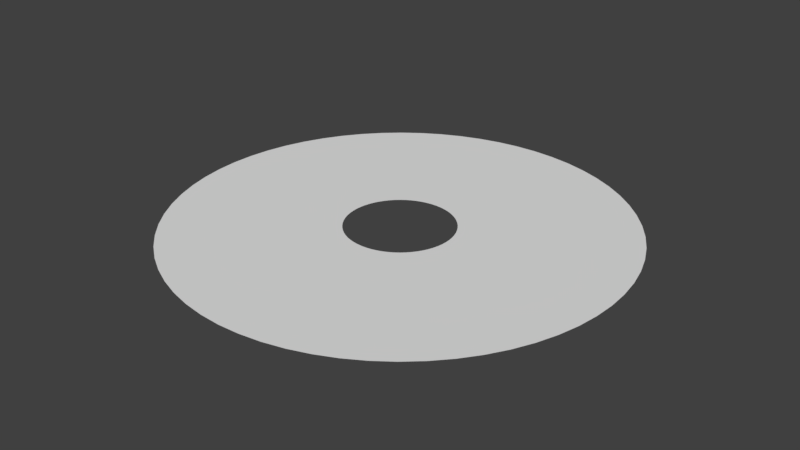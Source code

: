 # Source: Ring.blend  (saved by Blender 2.77.0; exported with 4.5.12 LTS)
import bpy
from mathutils import Matrix  # noqa: F401  (used for matrix-valued properties, if any)

bpy.ops.wm.read_factory_settings(use_empty=True)
scene = bpy.context.scene
scene.name = 'Scene'

# ---- collections
col_collection_1 = bpy.data.collections.new('Collection 1'); scene.collection.children.link(col_collection_1)

# ---- world
world_world = bpy.data.worlds.new('World'); scene.world = world_world
world_world.color = (0.05088, 0.05088, 0.05088)
world_world.use_sun_shadow = False
world_world.sun_shadow_jitter_overblur = 0.0
world_world.cycles.sampling_method = 'MANUAL'

# ---- meshes
me_circle = bpy.data.meshes.new('Circle')
me_circle.from_pydata([(5.367e-07, 0.12, 0.0), (-0.01176, 0.1194, 0.0), (-0.02341, 0.1177, 0.0), (-0.03483, 0.1148, 0.0), (-0.04592, 0.1109, 0.0), (-0.05657, 0.1058, 0.0), (-0.06667, 0.09978, 0.0), (-0.07613, 0.09276, 0.0), (-0.08485, 0.08485, 0.0), (-0.09276, 0.07613, 0.0), (-0.09978, 0.06667, 0.0), (-0.1058, 0.05657, 0.0), (-0.1109, 0.04592, 0.0), (-0.1148, 0.03483, 0.0), (-0.1177, 0.02341, 0.0), (-0.1194, 0.01176, 0.0), (-0.12, -2.555e-07, 0.0), (-0.1194, -0.01176, 0.0), (-0.1177, -0.02341, 0.0), (-0.1148, -0.03483, 0.0), (-0.1109, -0.04592, 0.0), (-0.1058, -0.05657, 0.0), (-0.09978, -0.06667, 0.0), (-0.09276, -0.07613, 0.0), (-0.08485, -0.08485, 0.0), (-0.07613, -0.09276, 0.0), (-0.06667, -0.09978, 0.0), (-0.05657, -0.1058, 0.0), (-0.04592, -0.1109, 0.0), (-0.03483, -0.1148, 0.0), (-0.02341, -0.1177, 0.0), (-0.01176, -0.1194, 0.0), (6.33e-07, -0.12, 0.0), (0.01176, -0.1194, 0.0), (0.02341, -0.1177, 0.0), (0.03483, -0.1148, 0.0), (0.04592, -0.1109, 0.0), (0.05657, -0.1058, 0.0), (0.06667, -0.09978, 0.0), (0.07613, -0.09276, 0.0), (0.08485, -0.08485, 0.0), (0.09276, -0.07613, 0.0), (0.09978, -0.06667, 0.0), (0.1058, -0.05657, 0.0), (0.1109, -0.04592, 0.0), (0.1148, -0.03483, 0.0), (0.1177, -0.02341, 0.0), (0.1194, -0.01176, 0.0), (0.12, -2.917e-07, 0.0), (0.1194, 0.01176, 0.0), (0.1177, 0.02341, 0.0), (0.1148, 0.03483, 0.0), (0.1109, 0.04592, 0.0), (0.1058, 0.05657, 0.0), (0.09978, 0.06667, 0.0), (0.09276, 0.07613, 0.0), (0.08485, 0.08485, 0.0), (0.07613, 0.09276, 0.0), (0.06667, 0.09978, 0.0), (0.05657, 0.1058, 0.0), (0.04592, 0.1109, 0.0), (0.03484, 0.1148, 0.0), (0.02341, 0.1177, 0.0), (0.01176, 0.1194, 0.0), (2.614e-07, 0.5034, 0.0), (-0.04934, 0.5009, 0.0), (-0.0982, 0.4937, 0.0), (-0.1461, 0.4817, 0.0), (-0.1926, 0.465, 0.0), (-0.2373, 0.4439, 0.0), (-0.2797, 0.4185, 0.0), (-0.3193, 0.3891, 0.0), (-0.3559, 0.3559, 0.0), (-0.3891, 0.3193, 0.0), (-0.4185, 0.2797, 0.0), (-0.4439, 0.2373, 0.0), (-0.465, 0.1926, 0.0), (-0.4817, 0.1461, 0.0), (-0.4937, 0.0982, 0.0), (-0.5009, 0.04934, 0.0), (-0.5034, -1.988e-07, 0.0), (-0.5009, -0.04934, 0.0), (-0.4937, -0.0982, 0.0), (-0.4817, -0.1461, 0.0), (-0.465, -0.1926, 0.0), (-0.4439, -0.2373, 0.0), (-0.4185, -0.2797, 0.0), (-0.3891, -0.3193, 0.0), (-0.3559, -0.3559, 0.0), (-0.3193, -0.3891, 0.0), (-0.2797, -0.4185, 0.0), (-0.2373, -0.4439, 0.0), (-0.1926, -0.465, 0.0), (-0.1461, -0.4817, 0.0), (-0.0982, -0.4937, 0.0), (-0.04934, -0.5009, 0.0), (6.655e-07, -0.5034, 0.0), (0.04934, -0.5009, 0.0), (0.0982, -0.4937, 0.0), (0.1461, -0.4817, 0.0), (0.1926, -0.465, 0.0), (0.2373, -0.4439, 0.0), (0.2797, -0.4185, 0.0), (0.3193, -0.3891, 0.0), (0.3559, -0.3559, 0.0), (0.3891, -0.3193, 0.0), (0.4185, -0.2797, 0.0), (0.4439, -0.2373, 0.0), (0.465, -0.1926, 0.0), (0.4817, -0.1461, 0.0), (0.4937, -0.0982, 0.0), (0.5009, -0.04934, 0.0), (0.5034, -3.508e-07, 0.0), (0.5009, 0.04934, 0.0), (0.4937, 0.0982, 0.0), (0.4817, 0.1461, 0.0), (0.465, 0.1926, 0.0), (0.4439, 0.2373, 0.0), (0.4185, 0.2797, 0.0), (0.3891, 0.3193, 0.0), (0.3559, 0.3559, 0.0), (0.3193, 0.3891, 0.0), (0.2797, 0.4185, 0.0), (0.2373, 0.4439, 0.0), (0.1926, 0.465, 0.0), (0.1461, 0.4817, 0.0), (0.0982, 0.4937, 0.0), (0.04934, 0.5009, 0.0)], [], [(16, 15, 79, 80), (43, 42, 106, 107), (17, 16, 80, 81), (44, 43, 107, 108), (18, 17, 81, 82), (45, 44, 108, 109), (19, 18, 82, 83), (46, 45, 109, 110), (20, 19, 83, 84), (47, 46, 110, 111), (21, 20, 84, 85), (48, 47, 111, 112), (22, 21, 85, 86), (49, 48, 112, 113), (23, 22, 86, 87), (50, 49, 113, 114), (24, 23, 87, 88), (51, 50, 114, 115), (25, 24, 88, 89), (52, 51, 115, 116), (26, 25, 89, 90), (53, 52, 116, 117), (27, 26, 90, 91), (1, 0, 64, 65), (54, 53, 117, 118), (28, 27, 91, 92), (2, 1, 65, 66), (55, 54, 118, 119), (29, 28, 92, 93), (3, 2, 66, 67), (56, 55, 119, 120), (30, 29, 93, 94), (4, 3, 67, 68), (57, 56, 120, 121), (31, 30, 94, 95), (5, 4, 68, 69), (58, 57, 121, 122), (32, 31, 95, 96), (6, 5, 69, 70), (59, 58, 122, 123), (33, 32, 96, 97), (7, 6, 70, 71), (60, 59, 123, 124), (34, 33, 97, 98), (8, 7, 71, 72), (61, 60, 124, 125), (35, 34, 98, 99), (9, 8, 72, 73), (62, 61, 125, 126), (36, 35, 99, 100), (10, 9, 73, 74), (63, 62, 126, 127), (37, 36, 100, 101), (11, 10, 74, 75), (0, 63, 127, 64), (38, 37, 101, 102), (12, 11, 75, 76), (39, 38, 102, 103), (13, 12, 76, 77), (40, 39, 103, 104), (14, 13, 77, 78), (41, 40, 104, 105), (15, 14, 78, 79), (42, 41, 105, 106)])
_uv = me_circle.uv_layers.new(name='UVMap')
_uv.uv.foreach_set('vector', [0.3877, 0.4598, 0.3843, 0.471, 0.0145, 0.3784, 0.02875, 0.3314, 0.618, 0.4825, 0.6157, 0.471, 0.9855, 0.3784, 0.9951, 0.4266, 0.3921, 0.449, 0.3877, 0.4598, 0.02875, 0.3314, 0.04755, 0.286, 0.6192, 0.4941, 0.618, 0.4825, 0.9951, 0.4266, 0.9999, 0.4754, 0.3977, 0.4387, 0.3921, 0.449, 0.04755, 0.286, 0.0707, 0.2427, 0.6192, 0.5059, 0.6192, 0.4941, 0.9999, 0.4754, 0.9999, 0.5246, 0.4042, 0.4289, 0.3977, 0.4387, 0.0707, 0.2427, 0.09799, 0.2019, 0.618, 0.5175, 0.6192, 0.5059, 0.9999, 0.5246, 0.9951, 0.5734, 0.4116, 0.4199, 0.4042, 0.4289, 0.09799, 0.2019, 0.1292, 0.1639, 0.6157, 0.529, 0.618, 0.5175, 0.9951, 0.5734, 0.9855, 0.6216, 0.4199, 0.4116, 0.4116, 0.4199, 0.1292, 0.1639, 0.1639, 0.1292, 0.6123, 0.5402, 0.6157, 0.529, 0.9855, 0.6216, 0.9712, 0.6686, 0.4289, 0.4042, 0.4199, 0.4116, 0.1639, 0.1292, 0.2019, 0.09799, 0.6079, 0.551, 0.6123, 0.5402, 0.9712, 0.6686, 0.9524, 0.714, 0.4387, 0.3977, 0.4289, 0.4042, 0.2019, 0.09799, 0.2427, 0.0707, 0.6023, 0.5613, 0.6079, 0.551, 0.9524, 0.714, 0.9293, 0.7573, 0.449, 0.3921, 0.4387, 0.3977, 0.2427, 0.0707, 0.286, 0.04755, 0.5958, 0.5711, 0.6023, 0.5613, 0.9293, 0.7573, 0.902, 0.7981, 0.4598, 0.3877, 0.449, 0.3921, 0.286, 0.04755, 0.3314, 0.02875, 0.5884, 0.5801, 0.5958, 0.5711, 0.902, 0.7981, 0.8708, 0.8361, 0.471, 0.3843, 0.4598, 0.3877, 0.3314, 0.02875, 0.3784, 0.0145, 0.5801, 0.5884, 0.5884, 0.5801, 0.8708, 0.8361, 0.8361, 0.8708, 0.4825, 0.382, 0.471, 0.3843, 0.3784, 0.0145, 0.4266, 0.004914, 0.449, 0.6079, 0.4598, 0.6123, 0.3314, 0.9712, 0.286, 0.9524, 0.5711, 0.5958, 0.5801, 0.5884, 0.8361, 0.8708, 0.7981, 0.902, 0.4941, 0.3808, 0.4825, 0.382, 0.4266, 0.004914, 0.4754, 9.998e-05, 0.4387, 0.6023, 0.449, 0.6079, 0.286, 0.9524, 0.2427, 0.9293, 0.5613, 0.6023, 0.5711, 0.5958, 0.7981, 0.902, 0.7573, 0.9293, 0.5059, 0.3808, 0.4941, 0.3808, 0.4754, 9.998e-05, 0.5246, 0.0001002, 0.4289, 0.5958, 0.4387, 0.6023, 0.2427, 0.9293, 0.2018, 0.902, 0.551, 0.6079, 0.5613, 0.6023, 0.7573, 0.9293, 0.714, 0.9524, 0.5175, 0.382, 0.5059, 0.3808, 0.5246, 0.0001002, 0.5734, 0.004915, 0.4199, 0.5884, 0.4289, 0.5958, 0.2018, 0.902, 0.1639, 0.8708, 0.5402, 0.6123, 0.551, 0.6079, 0.714, 0.9524, 0.6686, 0.9712, 0.529, 0.3843, 0.5175, 0.382, 0.5734, 0.004915, 0.6216, 0.0145, 0.4116, 0.5801, 0.4199, 0.5884, 0.1639, 0.8708, 0.1292, 0.8361, 0.529, 0.6157, 0.5402, 0.6123, 0.6686, 0.9712, 0.6216, 0.9855, 0.5402, 0.3877, 0.529, 0.3843, 0.6216, 0.0145, 0.6686, 0.02876, 0.4042, 0.5711, 0.4116, 0.5801, 0.1292, 0.8361, 0.09799, 0.7981, 0.5175, 0.618, 0.529, 0.6157, 0.6216, 0.9855, 0.5734, 0.9951, 0.551, 0.3921, 0.5402, 0.3877, 0.6686, 0.02876, 0.714, 0.04755, 0.3977, 0.5613, 0.4042, 0.5711, 0.09799, 0.7981, 0.0707, 0.7573, 0.5059, 0.6192, 0.5175, 0.618, 0.5734, 0.9951, 0.5246, 0.9999, 0.5613, 0.3977, 0.551, 0.3921, 0.714, 0.04755, 0.7573, 0.07071, 0.3921, 0.551, 0.3977, 0.5613, 0.0707, 0.7573, 0.04755, 0.714, 0.4941, 0.6192, 0.5059, 0.6192, 0.5246, 0.9999, 0.4754, 0.9999, 0.5711, 0.4042, 0.5613, 0.3977, 0.7573, 0.07071, 0.7982, 0.09799, 0.3877, 0.5402, 0.3921, 0.551, 0.04755, 0.714, 0.02875, 0.6686, 0.4825, 0.618, 0.4941, 0.6192, 0.4754, 0.9999, 0.4266, 0.9951, 0.5801, 0.4116, 0.5711, 0.4042, 0.7982, 0.09799, 0.8361, 0.1292, 0.3843, 0.529, 0.3877, 0.5402, 0.02875, 0.6686, 0.0145, 0.6216, 0.471, 0.6157, 0.4825, 0.618, 0.4266, 0.9951, 0.3784, 0.9855, 0.5884, 0.4199, 0.5801, 0.4116, 0.8361, 0.1292, 0.8708, 0.1639, 0.382, 0.5175, 0.3843, 0.529, 0.0145, 0.6216, 0.004914, 0.5734, 0.4598, 0.6123, 0.471, 0.6157, 0.3784, 0.9855, 0.3314, 0.9712, 0.5958, 0.4289, 0.5884, 0.4199, 0.8708, 0.1639, 0.902, 0.2019, 0.3808, 0.5059, 0.382, 0.5175, 0.004914, 0.5734, 9.998e-05, 0.5246, 0.6023, 0.4387, 0.5958, 0.4289, 0.902, 0.2019, 0.9293, 0.2427, 0.3808, 0.4941, 0.3808, 0.5059, 9.998e-05, 0.5246, 0.0001001, 0.4754, 0.6079, 0.449, 0.6023, 0.4387, 0.9293, 0.2427, 0.9524, 0.286, 0.382, 0.4825, 0.3808, 0.4941, 0.0001001, 0.4754, 0.004915, 0.4266, 0.6123, 0.4598, 0.6079, 0.449, 0.9524, 0.286, 0.9712, 0.3314, 0.3843, 0.471, 0.382, 0.4825, 0.004915, 0.4266, 0.0145, 0.3784, 0.6157, 0.471, 0.6123, 0.4598, 0.9712, 0.3314, 0.9855, 0.3784])
_ca = me_circle.color_attributes.new('Col', 'BYTE_COLOR', 'CORNER')
_ca.data.foreach_set('color', [1.0, 1.0, 1.0, 1.0, 1.0, 1.0, 1.0, 1.0, 1.0, 1.0, 1.0, 1.0, 1.0, 1.0, 1.0, 1.0, 1.0, 1.0, 1.0, 1.0, 1.0, 1.0, 1.0, 1.0, 1.0, 1.0, 1.0, 1.0, 1.0, 1.0, 1.0, 1.0, 1.0, 1.0, 1.0, 1.0, 1.0, 1.0, 1.0, 1.0, 1.0, 1.0, 1.0, 1.0, 1.0, 1.0, 1.0, 1.0, 1.0, 1.0, 1.0, 1.0, 1.0, 1.0, 1.0, 1.0, 1.0, 1.0, 1.0, 1.0, 1.0, 1.0, 1.0, 1.0, 1.0, 1.0, 1.0, 1.0, 1.0, 1.0, 1.0, 1.0, 1.0, 1.0, 1.0, 1.0, 1.0, 1.0, 1.0, 1.0, 1.0, 1.0, 1.0, 1.0, 1.0, 1.0, 1.0, 1.0, 1.0, 1.0, 1.0, 1.0, 1.0, 1.0, 1.0, 1.0, 1.0, 1.0, 1.0, 1.0, 1.0, 1.0, 1.0, 1.0, 1.0, 1.0, 1.0, 1.0, 1.0, 1.0, 1.0, 1.0, 1.0, 1.0, 1.0, 1.0, 1.0, 1.0, 1.0, 1.0, 1.0, 1.0, 1.0, 1.0, 1.0, 1.0, 1.0, 1.0, 1.0, 1.0, 1.0, 1.0, 1.0, 1.0, 1.0, 1.0, 1.0, 1.0, 1.0, 1.0, 1.0, 1.0, 1.0, 1.0, 1.0, 1.0, 1.0, 1.0, 1.0, 1.0, 1.0, 1.0, 1.0, 1.0, 1.0, 1.0, 1.0, 1.0, 1.0, 1.0, 1.0, 1.0, 1.0, 1.0, 1.0, 1.0, 1.0, 1.0, 1.0, 1.0, 1.0, 1.0, 1.0, 1.0, 1.0, 1.0, 1.0, 1.0, 1.0, 1.0, 1.0, 1.0, 1.0, 1.0, 1.0, 1.0, 1.0, 1.0, 1.0, 1.0, 1.0, 1.0, 1.0, 1.0, 1.0, 1.0, 1.0, 1.0, 1.0, 1.0, 1.0, 1.0, 1.0, 1.0, 1.0, 1.0, 1.0, 1.0, 1.0, 1.0, 1.0, 1.0, 1.0, 1.0, 1.0, 1.0, 1.0, 1.0, 1.0, 1.0, 1.0, 1.0, 1.0, 1.0, 1.0, 1.0, 1.0, 1.0, 1.0, 1.0, 1.0, 1.0, 1.0, 1.0, 1.0, 1.0, 1.0, 1.0, 1.0, 1.0, 1.0, 1.0, 1.0, 1.0, 1.0, 1.0, 1.0, 1.0, 1.0, 1.0, 1.0, 1.0, 1.0, 1.0, 1.0, 1.0, 1.0, 1.0, 1.0, 1.0, 1.0, 1.0, 1.0, 1.0, 1.0, 1.0, 1.0, 1.0, 1.0, 1.0, 1.0, 1.0, 1.0, 1.0, 1.0, 1.0, 1.0, 1.0, 1.0, 1.0, 1.0, 1.0, 1.0, 1.0, 1.0, 1.0, 1.0, 1.0, 1.0, 1.0, 1.0, 1.0, 1.0, 1.0, 1.0, 1.0, 1.0, 1.0, 1.0, 1.0, 1.0, 1.0, 1.0, 1.0, 1.0, 1.0, 1.0, 1.0, 1.0, 1.0, 1.0, 1.0, 1.0, 1.0, 1.0, 1.0, 1.0, 1.0, 1.0, 1.0, 1.0, 1.0, 1.0, 1.0, 1.0, 1.0, 1.0, 1.0, 1.0, 1.0, 1.0, 1.0, 1.0, 1.0, 1.0, 1.0, 1.0, 1.0, 1.0, 1.0, 1.0, 1.0, 1.0, 1.0, 1.0, 1.0, 1.0, 1.0, 1.0, 1.0, 1.0, 1.0, 1.0, 1.0, 1.0, 1.0, 1.0, 1.0, 1.0, 1.0, 1.0, 1.0, 1.0, 1.0, 1.0, 1.0, 1.0, 1.0, 1.0, 1.0, 1.0, 1.0, 1.0, 1.0, 1.0, 1.0, 1.0, 1.0, 1.0, 1.0, 1.0, 1.0, 1.0, 1.0, 1.0, 1.0, 1.0, 1.0, 1.0, 1.0, 1.0, 1.0, 1.0, 1.0, 1.0, 1.0, 1.0, 1.0, 1.0, 1.0, 1.0, 1.0, 1.0, 1.0, 1.0, 1.0, 1.0, 1.0, 1.0, 1.0, 1.0, 1.0, 1.0, 1.0, 1.0, 1.0, 1.0, 1.0, 1.0, 1.0, 1.0, 1.0, 1.0, 1.0, 1.0, 1.0, 1.0, 1.0, 1.0, 1.0, 1.0, 1.0, 1.0, 1.0, 1.0, 1.0, 1.0, 1.0, 1.0, 1.0, 1.0, 1.0, 1.0, 1.0, 1.0, 1.0, 1.0, 1.0, 1.0, 1.0, 1.0, 1.0, 1.0, 1.0, 1.0, 1.0, 1.0, 1.0, 1.0, 1.0, 1.0, 1.0, 1.0, 1.0, 1.0, 1.0, 1.0, 1.0, 1.0, 1.0, 1.0, 1.0, 1.0, 1.0, 1.0, 1.0, 1.0, 1.0, 1.0, 1.0, 1.0, 1.0, 1.0, 1.0, 1.0, 1.0, 1.0, 1.0, 1.0, 1.0, 1.0, 1.0, 1.0, 1.0, 1.0, 1.0, 1.0, 1.0, 1.0, 1.0, 1.0, 1.0, 1.0, 1.0, 1.0, 1.0, 1.0, 1.0, 1.0, 1.0, 1.0, 1.0, 1.0, 1.0, 1.0, 1.0, 1.0, 1.0, 1.0, 1.0, 1.0, 1.0, 1.0, 1.0, 1.0, 1.0, 1.0, 1.0, 1.0, 1.0, 1.0, 1.0, 1.0, 1.0, 1.0, 1.0, 1.0, 1.0, 1.0, 1.0, 1.0, 1.0, 1.0, 1.0, 1.0, 1.0, 1.0, 1.0, 1.0, 1.0, 1.0, 1.0, 1.0, 1.0, 1.0, 1.0, 1.0, 1.0, 1.0, 1.0, 1.0, 1.0, 1.0, 1.0, 1.0, 1.0, 1.0, 1.0, 1.0, 1.0, 1.0, 1.0, 1.0, 1.0, 1.0, 1.0, 1.0, 1.0, 1.0, 1.0, 1.0, 1.0, 1.0, 1.0, 1.0, 1.0, 1.0, 1.0, 1.0, 1.0, 1.0, 1.0, 1.0, 1.0, 1.0, 1.0, 1.0, 1.0, 1.0, 1.0, 1.0, 1.0, 1.0, 1.0, 1.0, 1.0, 1.0, 1.0, 1.0, 1.0, 1.0, 1.0, 1.0, 1.0, 1.0, 1.0, 1.0, 1.0, 1.0, 1.0, 1.0, 1.0, 1.0, 1.0, 1.0, 1.0, 1.0, 1.0, 1.0, 1.0, 1.0, 1.0, 1.0, 1.0, 1.0, 1.0, 1.0, 1.0, 1.0, 1.0, 1.0, 1.0, 1.0, 1.0, 1.0, 1.0, 1.0, 1.0, 1.0, 1.0, 1.0, 1.0, 1.0, 1.0, 1.0, 1.0, 1.0, 1.0, 1.0, 1.0, 1.0, 1.0, 1.0, 1.0, 1.0, 1.0, 1.0, 1.0, 1.0, 1.0, 1.0, 1.0, 1.0, 1.0, 1.0, 1.0, 1.0, 1.0, 1.0, 1.0, 1.0, 1.0, 1.0, 1.0, 1.0, 1.0, 1.0, 1.0, 1.0, 1.0, 1.0, 1.0, 1.0, 1.0, 1.0, 1.0, 1.0, 1.0, 1.0, 1.0, 1.0, 1.0, 1.0, 1.0, 1.0, 1.0, 1.0, 1.0, 1.0, 1.0, 1.0, 1.0, 1.0, 1.0, 1.0, 1.0, 1.0, 1.0, 1.0, 1.0, 1.0, 1.0, 1.0, 1.0, 1.0, 1.0, 1.0, 1.0, 1.0, 1.0, 1.0, 1.0, 1.0, 1.0, 1.0, 1.0, 1.0, 1.0, 1.0, 1.0, 1.0, 1.0, 1.0, 1.0, 1.0, 1.0, 1.0, 1.0, 1.0, 1.0, 1.0, 1.0, 1.0, 1.0, 1.0, 1.0, 1.0, 1.0, 1.0, 1.0, 1.0, 1.0, 1.0, 1.0, 1.0, 1.0, 1.0, 1.0, 1.0, 1.0, 1.0, 1.0, 1.0, 1.0, 1.0, 1.0, 1.0, 1.0, 1.0, 1.0, 1.0, 1.0, 1.0, 1.0, 1.0, 1.0, 1.0, 1.0, 1.0, 1.0, 1.0, 1.0, 1.0, 1.0, 1.0, 1.0, 1.0, 1.0, 1.0, 1.0, 1.0, 1.0, 1.0, 1.0, 1.0, 1.0, 1.0, 1.0, 1.0, 1.0, 1.0, 1.0, 1.0, 1.0, 1.0, 1.0, 1.0, 1.0, 1.0, 1.0, 1.0, 1.0, 1.0, 1.0, 1.0, 1.0, 1.0, 1.0, 1.0, 1.0, 1.0, 1.0, 1.0, 1.0, 1.0, 1.0, 1.0, 1.0, 1.0, 1.0, 1.0, 1.0, 1.0, 1.0, 1.0, 1.0, 1.0, 1.0, 1.0, 1.0, 1.0, 1.0, 1.0, 1.0, 1.0, 1.0, 1.0, 1.0, 1.0, 1.0, 1.0, 1.0, 1.0, 1.0, 1.0, 1.0, 1.0, 1.0, 1.0, 1.0, 1.0, 1.0, 1.0, 1.0, 1.0, 1.0, 1.0, 1.0, 1.0, 1.0, 1.0, 1.0, 1.0, 1.0, 1.0, 1.0, 1.0, 1.0, 1.0, 1.0, 1.0, 1.0, 1.0, 1.0, 1.0, 1.0, 1.0, 1.0, 1.0, 1.0, 1.0, 1.0, 1.0, 1.0, 1.0, 1.0, 1.0, 1.0, 1.0, 1.0, 1.0, 1.0, 1.0, 1.0, 1.0, 1.0, 1.0, 1.0, 1.0, 1.0, 1.0, 1.0, 1.0, 1.0, 1.0, 1.0, 1.0, 1.0, 1.0, 1.0, 1.0, 1.0, 1.0, 1.0, 1.0, 1.0, 1.0, 1.0, 1.0, 1.0, 1.0, 1.0, 1.0, 1.0, 1.0, 1.0, 1.0, 1.0, 1.0, 1.0, 1.0, 1.0, 1.0, 1.0, 1.0, 1.0, 1.0, 1.0, 1.0, 1.0, 1.0, 1.0, 1.0, 1.0, 1.0, 1.0, 1.0, 1.0, 1.0, 1.0, 1.0, 1.0, 1.0, 1.0, 1.0, 1.0, 1.0, 1.0, 1.0, 1.0, 1.0, 1.0, 1.0, 1.0, 1.0, 1.0, 1.0, 1.0, 1.0, 1.0, 1.0, 1.0, 1.0, 1.0, 1.0, 1.0, 1.0, 1.0, 1.0, 1.0, 1.0, 1.0, 1.0, 1.0, 1.0, 1.0, 1.0, 1.0, 1.0, 1.0, 1.0, 1.0, 1.0, 1.0, 1.0, 1.0, 1.0, 1.0, 1.0, 1.0, 1.0, 1.0, 1.0, 1.0])
me_circle.use_remesh_preserve_volume = False
me_circle.use_remesh_preserve_attributes = False
me_circle.use_mirror_vertex_groups = False
me_circle.update()
arm_armature_001 = bpy.data.armatures.new('Armature.001')  # bones are not reproduced

# ---- objects
ob_armature = bpy.data.objects.new('Armature', arm_armature_001)
ob_circle = bpy.data.objects.new('Circle', me_circle)

# ---- transforms, parenting, visibility, modifiers, constraints
ob_armature.location = (0.0, 0.0, 0.0)
ob_armature.lineart.crease_threshold = 0.0
ob_circle.parent = ob_armature
ob_circle.location = (0.0, 0.0, 0.0)
ob_circle.lineart.crease_threshold = 0.0
_vg = ob_circle.vertex_groups.new(name='Outer')
for _i, _w in zip([0, 1, 2, 3, 4, 5, 6, 7, 8, 9, 10, 11, 12, 13, 14, 15, 16, 17, 18, 19, 20, 21, 22, 23, 24, 25, 26, 27, 28, 29, 30, 31, 32, 33, 34, 35, 36, 37, 38, 39, 40, 41, 42, 43, 44, 45, 46, 47, 48, 49, 50, 51, 52, 53, 54, 55, 56, 57, 58, 59, 60, 61, 62, 63, 64, 65, 66, 67, 68, 69, 70, 71, 72, 73, 74, 75, 76, 77, 78, 79, 80, 81, 82, 83, 84, 85, 86, 87, 88, 89, 90, 91, 92, 93, 94, 95, 96, 97, 98, 99, 100, 101, 102, 103, 104, 105, 106, 107, 108, 109, 110, 111, 112, 113, 114, 115, 116, 117, 118, 119, 120, 121, 122, 123, 124, 125, 126, 127], [4.971e-07, 7.689e-07, 1.067e-06, 1.055e-06, 8.569e-07, 8.836e-07, 4.853e-07, 8.569e-08, 7.538e-09, 3.774e-10, 7.569e-13, 1.018e-12, 6.394e-13, 8.798e-13, 3.38e-12, 6.694e-12, 3.937e-12, 0.0, 4.862e-11, 1.756e-10, 3.082e-10, 6.761e-10, 1.443e-09, 1.293e-09, 7.942e-11, 1.615e-10, 6.997e-10, 8.331e-10, 3.291e-10, 2.394e-11, 1.029e-13, 1.858e-14, 2.705e-12, 1.399e-10, 3.586e-09, 4.128e-08, 5.334e-07, 7.96e-06, 8.27e-05, 0.0003496, 0.0006812, 0.0006775, 0.0003437, 9.51e-05, 1.601e-05, 1.823e-06, 1.731e-07, 2.574e-08, 1.588e-08, 4.766e-10, 0.0, 1.08e-08, 8.014e-09, 1.867e-09, 5.496e-09, 1.292e-08, 8.546e-09, 4.805e-10, 1.233e-10, 6.92e-09, 1.248e-08, 4.349e-08, 1.699e-07, 3.609e-07, 1.0, 1.0, 1.0, 1.0, 1.0, 1.0, 1.0, 1.0, 1.0, 1.0, 1.0, 1.0, 1.0, 1.0, 1.0, 1.0, 1.0, 1.0, 1.0, 1.0, 1.0, 1.0, 1.0, 1.0, 1.0, 1.0, 1.0, 1.0, 1.0, 1.0, 1.0, 1.0, 1.0, 1.0, 1.0, 1.0, 1.0, 1.0, 1.0, 1.0, 1.0, 1.0, 1.0, 1.0, 1.0, 1.0, 1.0, 1.0, 1.0, 1.0, 1.0, 1.0, 1.0, 1.0, 1.0, 1.0, 1.0, 1.0, 1.0, 1.0, 1.0, 1.0, 1.0, 1.0]): _vg.add([_i], _w, 'REPLACE')
_vg = ob_circle.vertex_groups.new(name='Inner')
for _i, _w in zip([0, 1, 2, 3, 4, 5, 6, 7, 8, 9, 10, 11, 12, 13, 14, 15, 16, 17, 18, 19, 20, 21, 22, 23, 24, 25, 26, 27, 28, 29, 30, 31, 32, 33, 34, 35, 36, 37, 38, 39, 40, 41, 42, 43, 44, 45, 46, 47, 48, 49, 50, 51, 52, 53, 54, 55, 56, 57, 58, 59, 60, 61, 62, 63], [1.0, 1.0, 1.0, 1.0, 1.0, 1.0, 1.0, 1.0, 1.0, 1.0, 1.0, 1.0, 1.0, 1.0, 1.0, 1.0, 1.0, 1.0, 1.0, 1.0, 1.0, 1.0, 1.0, 1.0, 1.0, 1.0, 1.0, 1.0, 1.0, 1.0, 1.0, 1.0, 1.0, 1.0, 1.0, 1.0, 1.0, 1.0, 1.0, 1.0, 1.0, 1.0, 1.0, 1.0, 1.0, 1.0, 1.0, 1.0, 1.0, 1.0, 1.0, 1.0, 1.0, 1.0, 1.0, 1.0, 1.0, 1.0, 1.0, 1.0, 1.0, 1.0, 1.0, 1.0]): _vg.add([_i], _w, 'REPLACE')
_m = ob_circle.modifiers.new('Armature', 'ARMATURE')
_m.object = ob_armature

# ---- collection membership
col_collection_1.objects.link(ob_armature)
col_collection_1.objects.link(ob_circle)

# ---- scene / render settings (as saved in the file)
scene.frame_start = 1; scene.frame_end = 250; scene.frame_set(0)
scene.render.engine = 'BLENDER_EEVEE_NEXT'
scene.render.resolution_percentage = 50
scene.render.dither_intensity = 0.0
scene.cycles.use_denoising = False
scene.cycles.samples = 128
scene.cycles.sampling_pattern = 'TABULATED_SOBOL'
scene.cycles.light_sampling_threshold = 0.0
scene.cycles.use_adaptive_sampling = False
scene.cycles.use_light_tree = False
scene.cycles.blur_glossy = 0.0
scene.cycles.sample_clamp_indirect = 0.0
scene.view_settings.view_transform = 'Standard'
bpy.context.view_layer.update()

# ---- added for rendering (the .blend has no active camera and no usable light): camera, sun
cam_auto = bpy.data.cameras.new('AutoCamera')
cam_auto.lens = 50.0
cam_auto.sensor_width = 36.0
cam_auto.clip_end = 1000.0
ob_auto_camera = bpy.data.objects.new('AutoCamera', cam_auto)
scene.collection.objects.link(ob_auto_camera)
ob_auto_camera.location = (1.31726, -1.58072, 1.05381)
ob_auto_camera.rotation_euler = (1.09748, -7.21219e-08, 0.694738)
scene.camera = ob_auto_camera
light_auto_sun = bpy.data.lights.new('AutoSun', 'SUN')
light_auto_sun.energy = 3.0
light_auto_sun.angle = 0.0523599
ob_auto_sun = bpy.data.objects.new('AutoSun', light_auto_sun)
scene.collection.objects.link(ob_auto_sun)
ob_auto_sun.rotation_euler = (0.872665, 0.174533, 0.523599)
bpy.context.view_layer.update()
